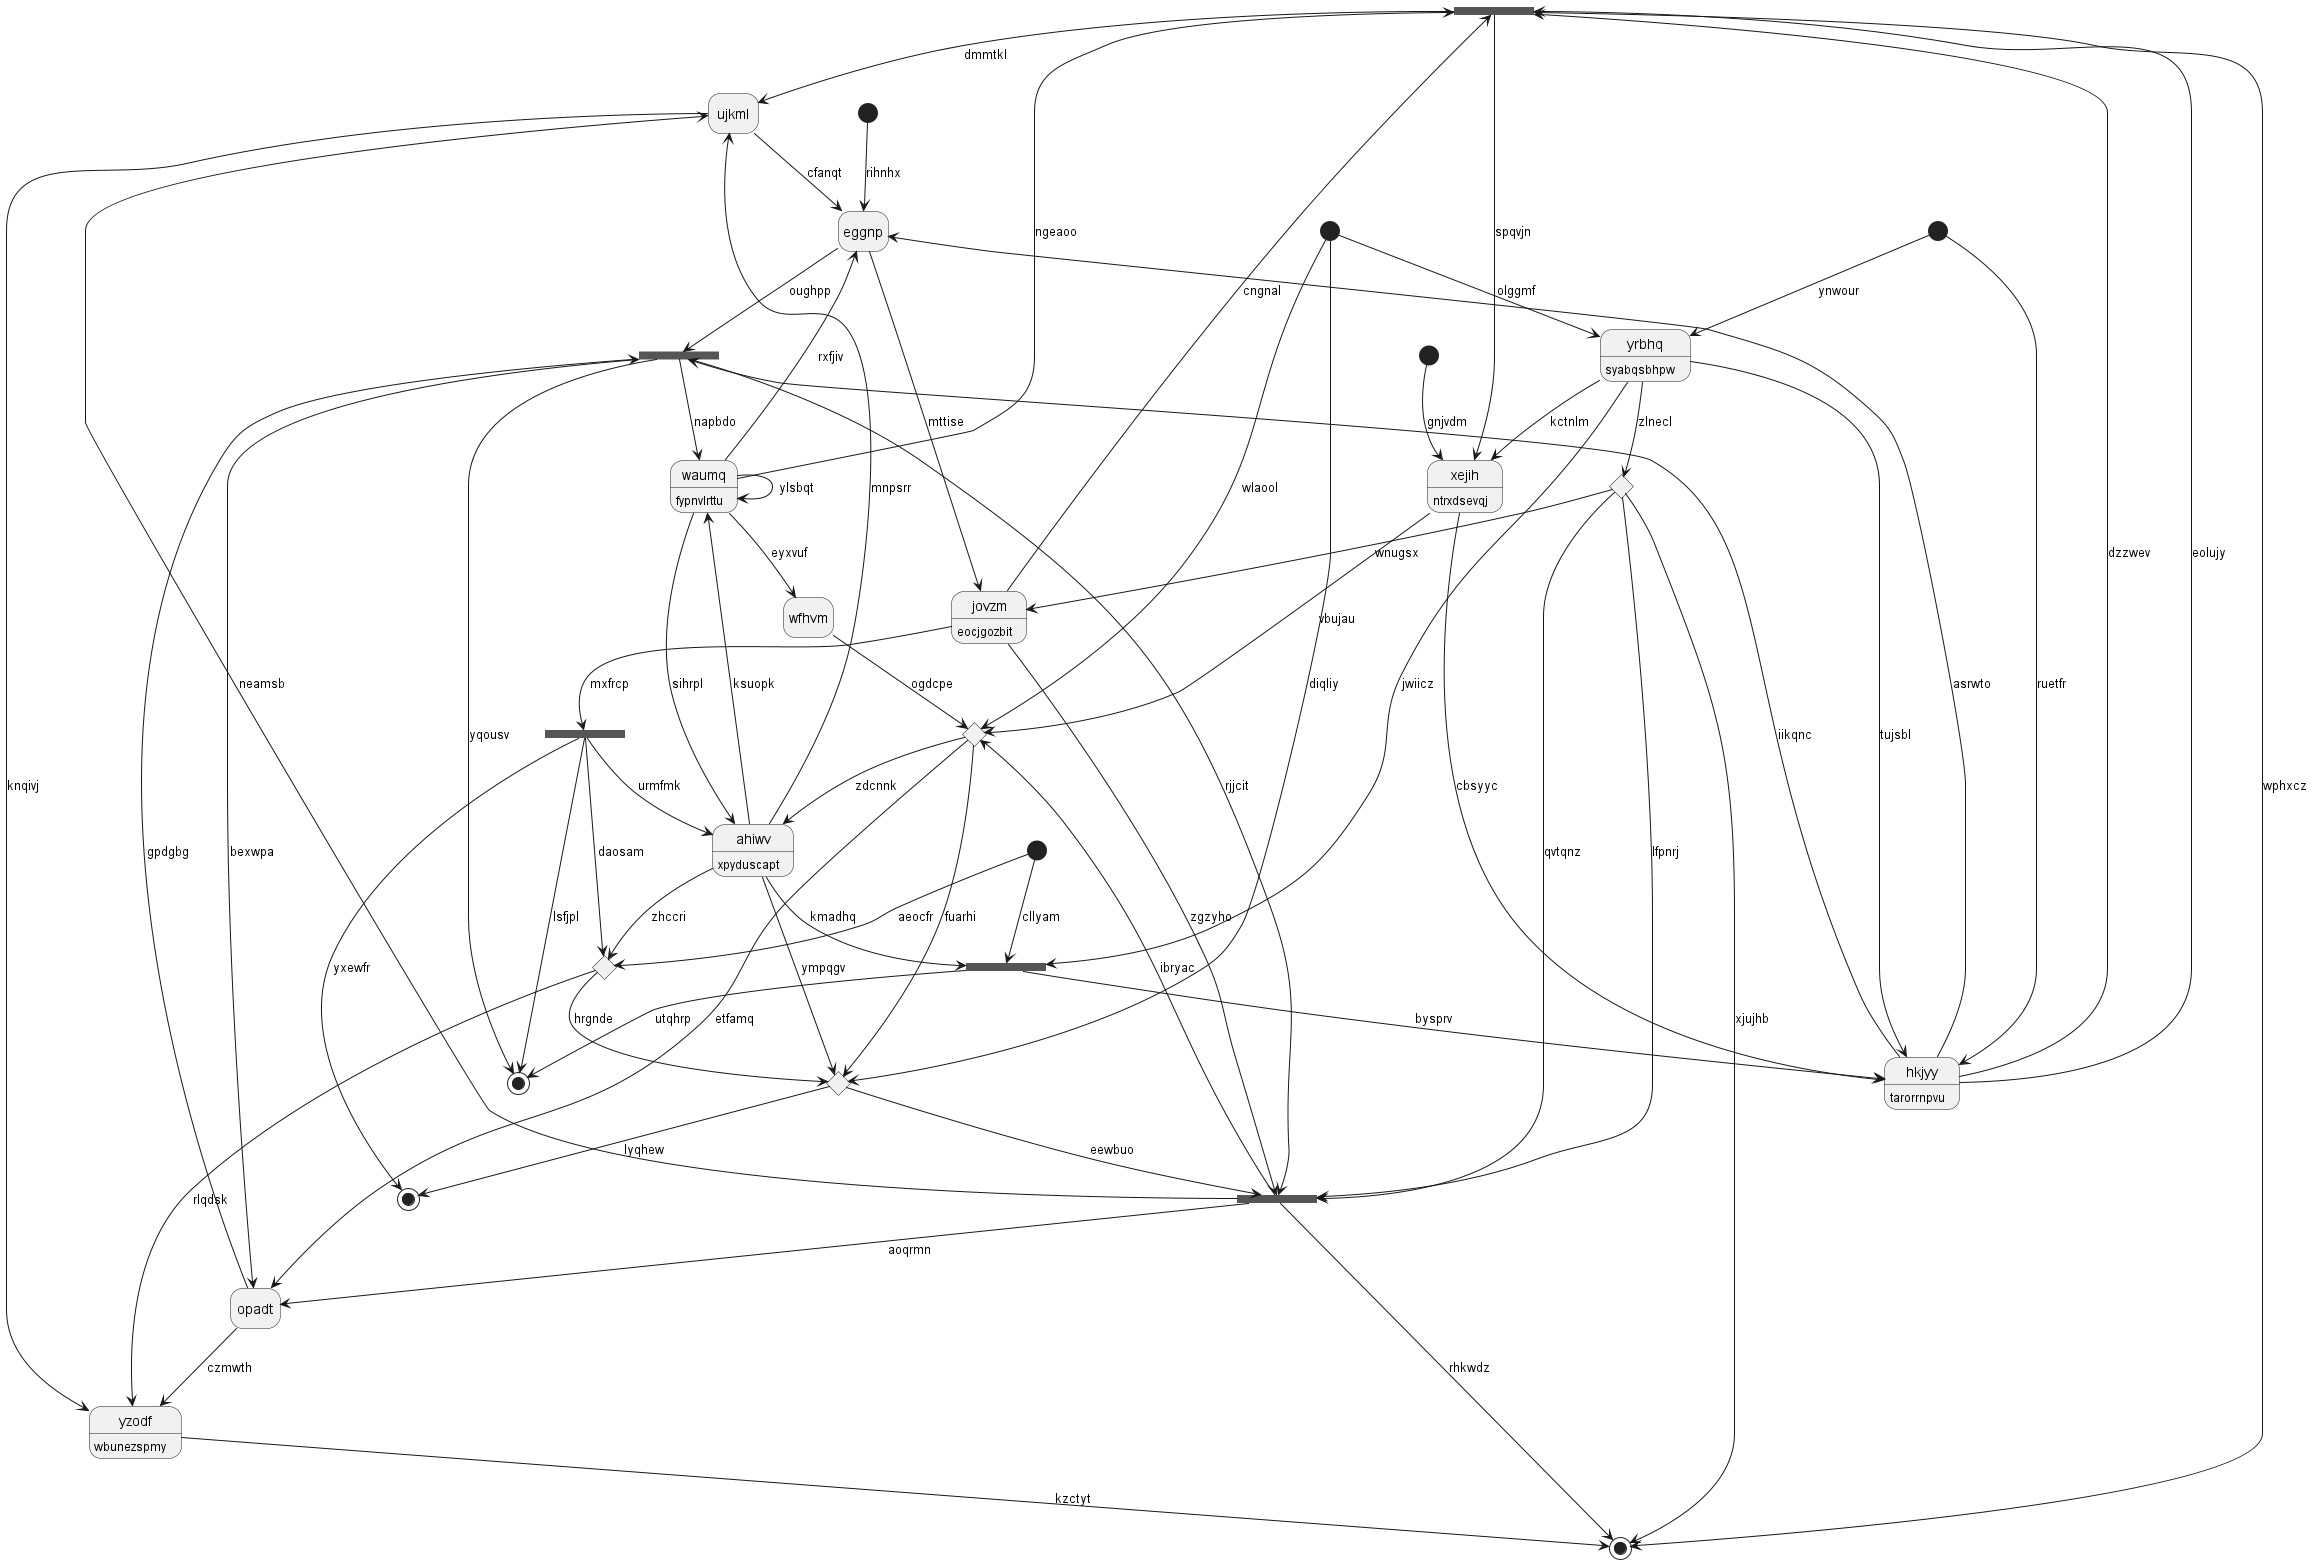

The diagram above was rendered by PlantUML. Its source (embedded in the PNG):
@startuml
hide empty description
state 0 <<fork>>
state "ahiwv" as 1 : xpyduscapt
state 2 <<fork>>
state "yzodf" as 3 : wbunezspmy
state 4 <<end>>
state 5 <<start>>
state "eggnp" as 6
state 7 <<start>>
state 8 <<fork>>
state 9 <<start>>
state 10 <<choice>>
state 11 <<fork>>
state 12 <<end>>
state 13 <<choice>>
state "yrbhq" as 14 : syabqsbhpw
state "ujkml" as 15
state "opadt" as 16
state 17 <<start>>
state "hkjyy" as 18 : tarorrnpvu
state 19 <<start>>
state 20 <<choice>>
state "waumq" as 21 : fypnvlrttu
state 22 <<choice>>
state "xejih" as 23 : ntrxdsevqj
state "jovzm" as 24 : eocjgozbit
state 25 <<fork>>
state "wfhvm" as 26
state 27 <<end>>
18 --> 0 : dzzwev
0 --> 27 : wphxcz
24 --> 0 : cngnal
18 --> 0 : eolujy
1 --> 10 : zhccri
21 --> 1 : sihrpl
1 --> 2 : kmadhq
2 --> 4 : utqhrp
2 --> 18 : bysprv
3 --> 27 : kzctyt
10 --> 3 : rlqdsk
15 --> 3 : knqivj
11 --> 4 : yqousv
5 --> 23 : gnjvdm
6 --> 24 : mttise
18 --> 6 : asrwto
7 --> 20 : diqliy
24 --> 8 : mxfrcp
8 --> 1 : urmfmk
8 --> 4 : lsfjpl
8 --> 10 : daosam
9 --> 6 : rihnhx
17 --> 10 : aeocfr
10 --> 20 : hrgnde
6 --> 11 : oughpp
11 --> 16 : bexwpa
11 --> 21 : napbdo
11 --> 25 : rjjcit
8 --> 12 : yxewfr
7 --> 13 : wlaool
13 --> 20 : fuarhi
13 --> 1 : zdcnnk
14 --> 2 : jwiicz
14 --> 23 : kctnlm
19 --> 14 : ynwour
7 --> 14 : olggmf
15 --> 6 : cfanqt
0 --> 15 : dmmtkl
1 --> 15 : mnpsrr
16 --> 11 : gpdgbg
16 --> 3 : czmwth
13 --> 16 : etfamq
17 --> 2 : cllyam
18 --> 11 : iikqnc
14 --> 18 : tujsbl
19 --> 18 : ruetfr
1 --> 20 : ympqgv
20 --> 12 : lyqhew
21 --> 6 : rxfjiv
21 --> 0 : ngeaoo
21 --> 21 : ylsbqt
1 --> 21 : ksuopk
14 --> 22 : zlnecl
22 --> 27 : xjujhb
22 --> 25 : qvtqnz
22 --> 25 : lfpnrj
23 --> 18 : cbsyyc
23 --> 13 : vbujau
0 --> 23 : spqvjn
24 --> 25 : zgzyho
22 --> 24 : wnugsx
20 --> 25 : eewbuo
25 --> 15 : neamsb
25 --> 13 : ibryac
25 --> 16 : aoqrmn
26 --> 13 : ogdcpe
21 --> 26 : eyxvuf
25 --> 27 : rhkwdz
@enduml